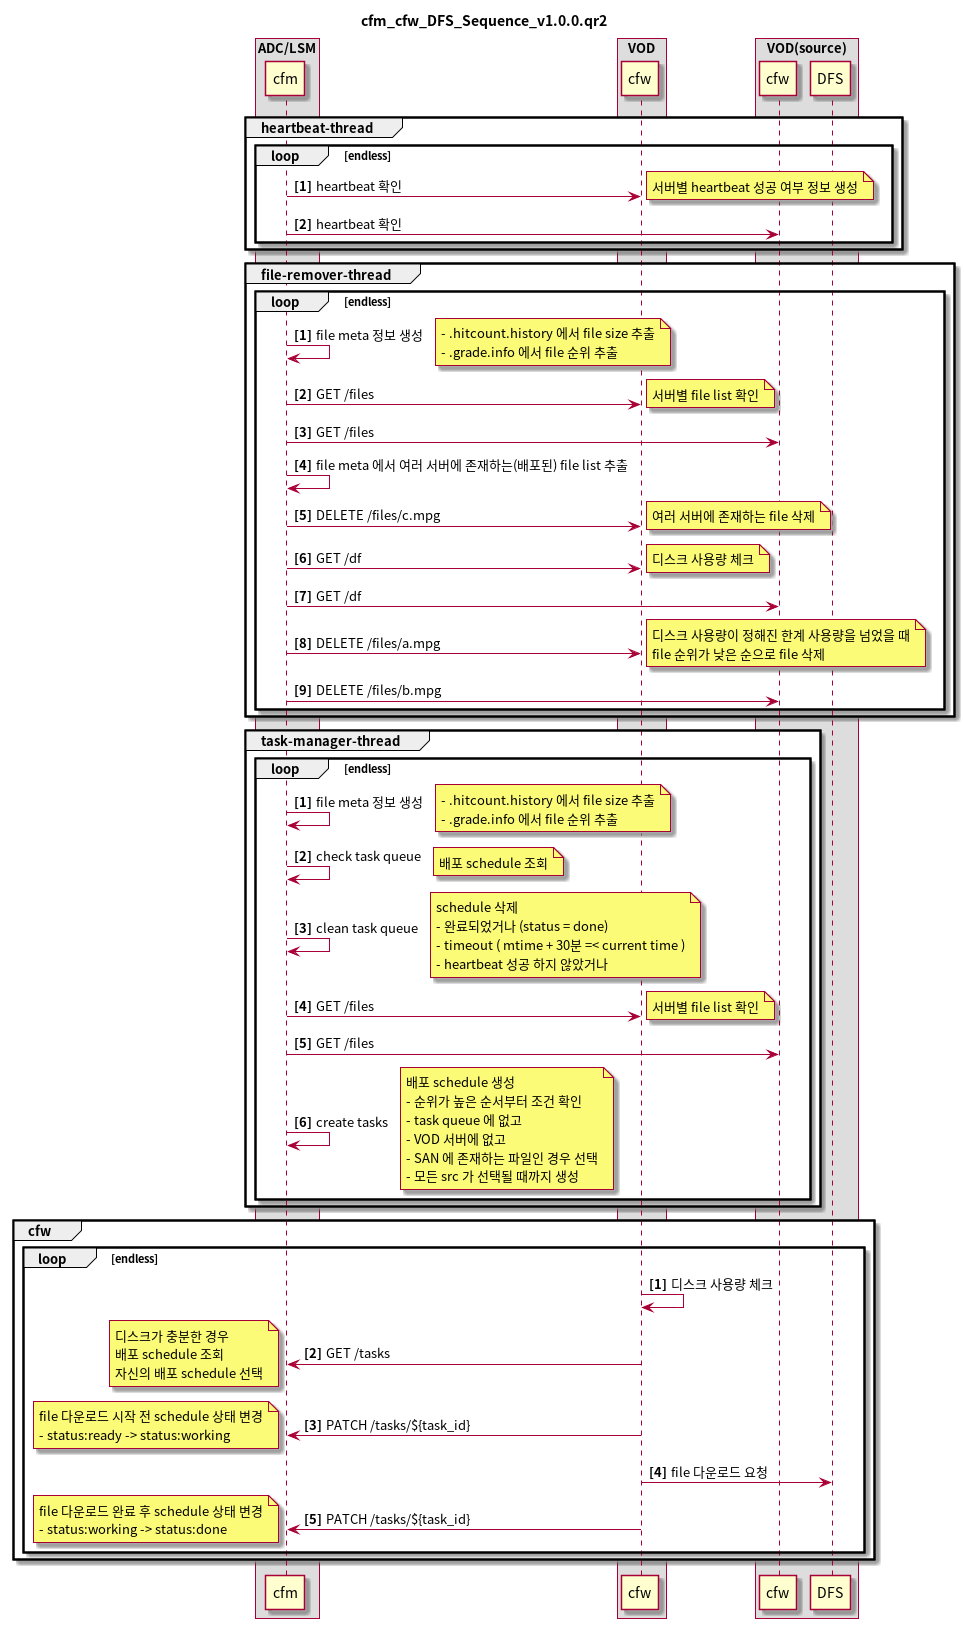

The diagram above was rendered by PlantUML. Its source (embedded in the PNG):
@startuml
title cfm_cfw_DFS_Sequence_v1.0.0.qr2

box "ADC/LSM"
participant cfm
end box

box "VOD"
participant cfw as "cfw"
end box

box "VOD(source)"
participant cfw2 as "cfw"
participant dfs as "DFS"
end box

group heartbeat-thread
loop endless
autonumber 1 "<b>[0]"
cfm->cfw: heartbeat 확인
    note right
      서버별 heartbeat 성공 여부 정보 생성
    end note
cfm->cfw2: heartbeat 확인
end
end

group file-remover-thread
loop endless
autonumber 1 "<b>[0]"
cfm->cfm: file meta 정보 생성
    note right
        - .hitcount.history 에서 file size 추출
        - .grade.info 에서 file 순위 추출
    end note
cfm->cfw: GET /files
    note right
        서버별 file list 확인
    end note
cfm->cfw2: GET /files
cfm->cfm: file meta 에서 여러 서버에 존재하는(배포된) file list 추출
cfm->cfw: DELETE /files/c.mpg
    note right
        여러 서버에 존재하는 file 삭제
    end note

cfm->cfw: GET /df
    note right
        디스크 사용량 체크
    end note
cfm->cfw2: GET /df
cfm->cfw: DELETE /files/a.mpg
    note right
        디스크 사용량이 정해진 한계 사용량을 넘었을 때
        file 순위가 낮은 순으로 file 삭제
    end note
cfm->cfw2: DELETE /files/b.mpg
end
end

group task-manager-thread
loop endless
autonumber 1 "<b>[0]"
cfm->cfm: file meta 정보 생성
    note right
        - .hitcount.history 에서 file size 추출
        - .grade.info 에서 file 순위 추출
    end note
cfm->cfm: check task queue
    note right
        배포 schedule 조회
    end note
cfm->cfm: clean task queue
    note right
        schedule 삭제
        - 완료되었거나 (status = done)
        - timeout ( mtime + 30분 =< current time )
        - heartbeat 성공 하지 않았거나
    end note
cfm->cfw: GET /files
    note right
        서버별 file list 확인
    end note
cfm->cfw2: GET /files
cfm->cfm: create tasks
    note right
        배포 schedule 생성
        - 순위가 높은 순서부터 조건 확인
        - task queue 에 없고
        - VOD 서버에 없고
        - SAN 에 존재하는 파일인 경우 선택
        - 모든 src 가 선택될 때까지 생성
    end note
end
end

group cfw
loop endless
autonumber 1 "<b>[0]"
cfw->cfw: 디스크 사용량 체크
cfw->cfm: GET /tasks
    note left
        디스크가 충분한 경우
        배포 schedule 조회
        자신의 배포 schedule 선택
    end note
cfw->cfm: PATCH /tasks/${task_id}
    note left
        file 다운로드 시작 전 schedule 상태 변경
        - status:ready -> status:working
    end note
cfw->dfs: file 다운로드 요청
cfw->cfm: PATCH /tasks/${task_id}
    note left
        file 다운로드 완료 후 schedule 상태 변경
        - status:working -> status:done
    end note
end
end
@enduml